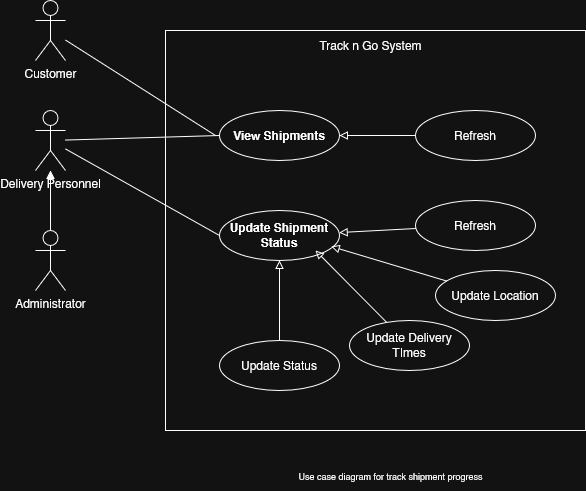

The diagram above was exported from draw.io. Its source (the exported page's mxGraphModel, read from the mxfile embedded in the PNG):
<mxGraphModel dx="937" dy="551" grid="1" gridSize="10" guides="1" tooltips="1" connect="1" arrows="1" fold="1" page="1" pageScale="1" pageWidth="827" pageHeight="1169" math="0" shadow="0">
  <root>
    <mxCell id="0" />
    <mxCell id="1" parent="0" />
    <mxCell id="T-crv3rxedqhX3WWc4SC-12" value="" style="rounded=0;whiteSpace=wrap;html=1;fillColor=none;" vertex="1" parent="1">
      <mxGeometry x="230" y="100" width="420" height="400" as="geometry" />
    </mxCell>
    <mxCell id="T-crv3rxedqhX3WWc4SC-1" value="Customer" style="shape=umlActor;verticalLabelPosition=bottom;verticalAlign=top;html=1;outlineConnect=0;" vertex="1" parent="1">
      <mxGeometry x="100" y="70" width="30" height="60" as="geometry" />
    </mxCell>
    <mxCell id="T-crv3rxedqhX3WWc4SC-27" value="" style="edgeStyle=orthogonalEdgeStyle;rounded=0;orthogonalLoop=1;jettySize=auto;html=1;endArrow=block;endFill=1;" edge="1" parent="1" source="T-crv3rxedqhX3WWc4SC-2" target="T-crv3rxedqhX3WWc4SC-3">
      <mxGeometry relative="1" as="geometry" />
    </mxCell>
    <mxCell id="T-crv3rxedqhX3WWc4SC-2" value="Administrator" style="shape=umlActor;verticalLabelPosition=bottom;verticalAlign=top;html=1;outlineConnect=0;" vertex="1" parent="1">
      <mxGeometry x="100" y="300" width="30" height="60" as="geometry" />
    </mxCell>
    <mxCell id="T-crv3rxedqhX3WWc4SC-20" style="rounded=0;orthogonalLoop=1;jettySize=auto;html=1;entryX=0;entryY=0.5;entryDx=0;entryDy=0;endArrow=none;startFill=0;" edge="1" parent="1" source="T-crv3rxedqhX3WWc4SC-3" target="T-crv3rxedqhX3WWc4SC-16">
      <mxGeometry relative="1" as="geometry" />
    </mxCell>
    <mxCell id="T-crv3rxedqhX3WWc4SC-24" style="rounded=0;orthogonalLoop=1;jettySize=auto;html=1;endArrow=none;startFill=0;entryX=0;entryY=0.5;entryDx=0;entryDy=0;" edge="1" parent="1" source="T-crv3rxedqhX3WWc4SC-3" target="T-crv3rxedqhX3WWc4SC-21">
      <mxGeometry relative="1" as="geometry" />
    </mxCell>
    <mxCell id="T-crv3rxedqhX3WWc4SC-3" value="Delivery Personnel" style="shape=umlActor;verticalLabelPosition=bottom;verticalAlign=top;html=1;outlineConnect=0;" vertex="1" parent="1">
      <mxGeometry x="100" y="180" width="30" height="60" as="geometry" />
    </mxCell>
    <mxCell id="T-crv3rxedqhX3WWc4SC-14" style="rounded=0;orthogonalLoop=1;jettySize=auto;html=1;endArrow=block;endFill=0;" edge="1" parent="1" source="T-crv3rxedqhX3WWc4SC-7" target="T-crv3rxedqhX3WWc4SC-21">
      <mxGeometry relative="1" as="geometry">
        <mxPoint x="398.8286929172152" y="125.1534616513361" as="targetPoint" />
      </mxGeometry>
    </mxCell>
    <mxCell id="T-crv3rxedqhX3WWc4SC-7" value="Refresh" style="ellipse;whiteSpace=wrap;html=1;" vertex="1" parent="1">
      <mxGeometry x="480" y="180" width="120" height="50" as="geometry" />
    </mxCell>
    <mxCell id="T-crv3rxedqhX3WWc4SC-13" style="edgeStyle=orthogonalEdgeStyle;rounded=0;orthogonalLoop=1;jettySize=auto;html=1;" edge="1" parent="1" source="T-crv3rxedqhX3WWc4SC-8">
      <mxGeometry relative="1" as="geometry">
        <mxPoint x="480" y="355" as="targetPoint" />
      </mxGeometry>
    </mxCell>
    <mxCell id="T-crv3rxedqhX3WWc4SC-16" value="&lt;strong&gt;Update Shipment Status&lt;/strong&gt;" style="ellipse;whiteSpace=wrap;html=1;" vertex="1" parent="1">
      <mxGeometry x="284" y="280" width="120" height="50" as="geometry" />
    </mxCell>
    <mxCell id="T-crv3rxedqhX3WWc4SC-26" style="rounded=0;orthogonalLoop=1;jettySize=auto;html=1;endArrow=block;endFill=0;" edge="1" parent="1" source="T-crv3rxedqhX3WWc4SC-17" target="T-crv3rxedqhX3WWc4SC-16">
      <mxGeometry relative="1" as="geometry" />
    </mxCell>
    <mxCell id="T-crv3rxedqhX3WWc4SC-17" value="Refresh" style="ellipse;whiteSpace=wrap;html=1;" vertex="1" parent="1">
      <mxGeometry x="480" y="270" width="120" height="50" as="geometry" />
    </mxCell>
    <mxCell id="T-crv3rxedqhX3WWc4SC-21" value="&lt;strong&gt;View Shipments&lt;/strong&gt;" style="ellipse;whiteSpace=wrap;html=1;" vertex="1" parent="1">
      <mxGeometry x="284" y="180" width="120" height="50" as="geometry" />
    </mxCell>
    <mxCell id="T-crv3rxedqhX3WWc4SC-22" style="rounded=0;orthogonalLoop=1;jettySize=auto;html=1;endArrow=none;startFill=0;" edge="1" parent="1" source="T-crv3rxedqhX3WWc4SC-1">
      <mxGeometry relative="1" as="geometry">
        <mxPoint x="280" y="205" as="targetPoint" />
      </mxGeometry>
    </mxCell>
    <mxCell id="T-crv3rxedqhX3WWc4SC-29" value="Track n Go System" style="text;html=1;align=center;verticalAlign=middle;resizable=0;points=[];autosize=1;strokeColor=none;fillColor=none;" vertex="1" parent="1">
      <mxGeometry x="370" y="100" width="130" height="30" as="geometry" />
    </mxCell>
    <mxCell id="T-crv3rxedqhX3WWc4SC-30" value="&lt;font style=&quot;font-size: 9px;&quot;&gt;Use case diagram for track shipment progress&lt;/font&gt;" style="text;html=1;align=center;verticalAlign=middle;resizable=0;points=[];autosize=1;strokeColor=none;fillColor=none;" vertex="1" parent="1">
      <mxGeometry x="350" y="530" width="210" height="30" as="geometry" />
    </mxCell>
    <mxCell id="T-crv3rxedqhX3WWc4SC-31" value="Update Location" style="ellipse;whiteSpace=wrap;html=1;" vertex="1" parent="1">
      <mxGeometry x="500" y="340" width="120" height="50" as="geometry" />
    </mxCell>
    <mxCell id="T-crv3rxedqhX3WWc4SC-34" value="&lt;div&gt;Update Delivery TImes&lt;/div&gt;" style="ellipse;whiteSpace=wrap;html=1;" vertex="1" parent="1">
      <mxGeometry x="414" y="390" width="120" height="50" as="geometry" />
    </mxCell>
    <mxCell id="T-crv3rxedqhX3WWc4SC-37" style="rounded=0;orthogonalLoop=1;jettySize=auto;html=1;entryX=0.5;entryY=1;entryDx=0;entryDy=0;endArrow=block;endFill=0;" edge="1" parent="1" source="T-crv3rxedqhX3WWc4SC-36" target="T-crv3rxedqhX3WWc4SC-16">
      <mxGeometry relative="1" as="geometry" />
    </mxCell>
    <mxCell id="T-crv3rxedqhX3WWc4SC-36" value="&lt;div&gt;Update Status&lt;/div&gt;" style="ellipse;whiteSpace=wrap;html=1;" vertex="1" parent="1">
      <mxGeometry x="284" y="410" width="120" height="50" as="geometry" />
    </mxCell>
    <mxCell id="T-crv3rxedqhX3WWc4SC-38" style="rounded=0;orthogonalLoop=1;jettySize=auto;html=1;entryX=0.8;entryY=0.8;entryDx=0;entryDy=0;entryPerimeter=0;endArrow=block;endFill=0;" edge="1" parent="1" source="T-crv3rxedqhX3WWc4SC-34" target="T-crv3rxedqhX3WWc4SC-16">
      <mxGeometry relative="1" as="geometry" />
    </mxCell>
    <mxCell id="T-crv3rxedqhX3WWc4SC-39" style="rounded=0;orthogonalLoop=1;jettySize=auto;html=1;entryX=0.931;entryY=0.719;entryDx=0;entryDy=0;entryPerimeter=0;endArrow=block;endFill=0;" edge="1" parent="1" source="T-crv3rxedqhX3WWc4SC-31" target="T-crv3rxedqhX3WWc4SC-16">
      <mxGeometry relative="1" as="geometry" />
    </mxCell>
  </root>
</mxGraphModel>